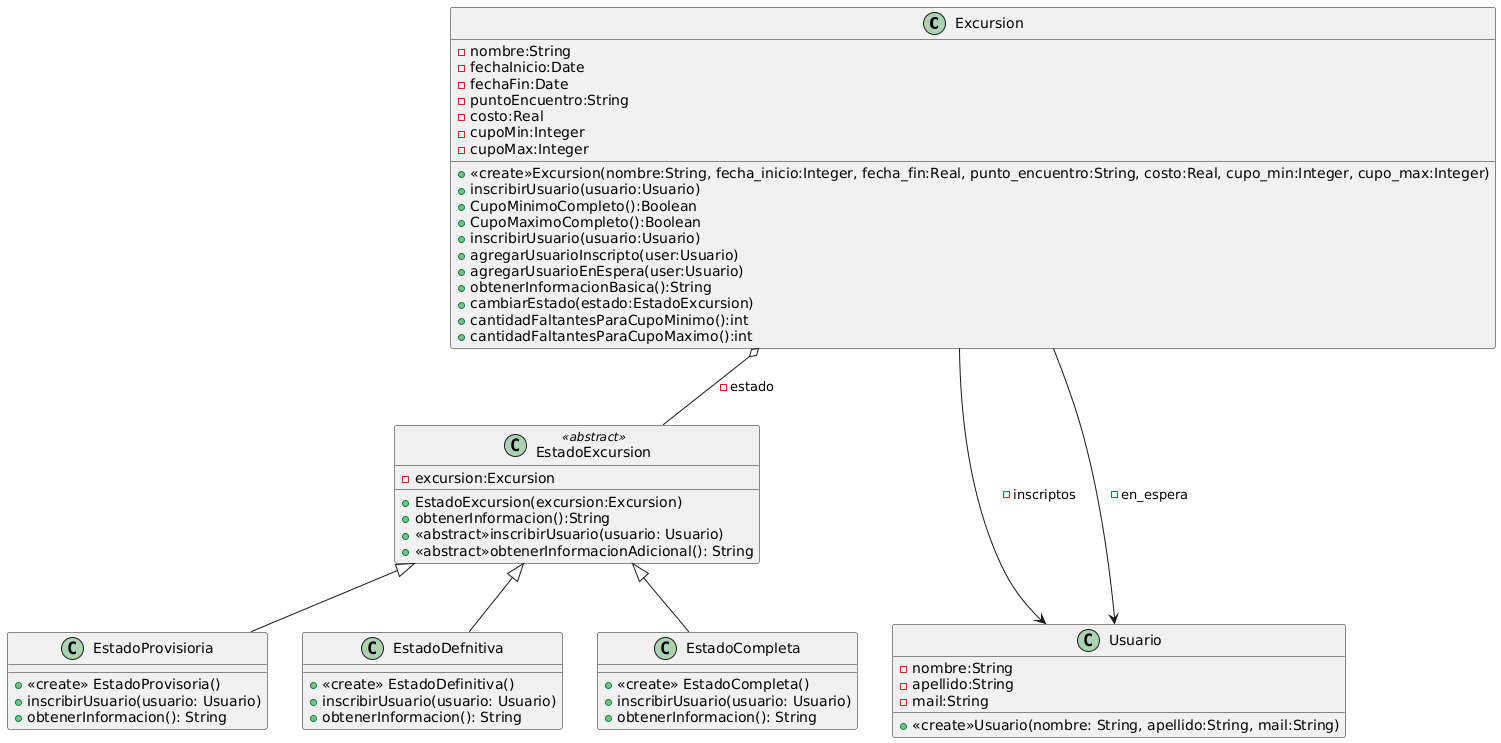

The diagram above was rendered by PlantUML. Its source (embedded in the PNG):
@startuml
class Excursion{
    -nombre:String
    -fechaInicio:Date
    -fechaFin:Date
    -puntoEncuentro:String
    -costo:Real
    -cupoMin:Integer
    -cupoMax:Integer
    
    + <<create>>Excursion(nombre:String, fecha_inicio:Integer, fecha_fin:Real, punto_encuentro:String, costo:Real, cupo_min:Integer, cupo_max:Integer)
    + inscribirUsuario(usuario:Usuario)
    + CupoMinimoCompleto():Boolean
    + CupoMaximoCompleto():Boolean
    + inscribirUsuario(usuario:Usuario)
    + agregarUsuarioInscripto(user:Usuario)
    + agregarUsuarioEnEspera(user:Usuario)
    + obtenerInformacionBasica():String
    + cambiarEstado(estado:EstadoExcursion)
    + cantidadFaltantesParaCupoMinimo():int
    + cantidadFaltantesParaCupoMaximo():int
    
}
class Usuario{
    -nombre:String
    -apellido:String
    -mail:String
    
    +<<create>>Usuario(nombre: String, apellido:String, mail:String)
}
class EstadoExcursion <<abstract>>{
    -excursion:Excursion
    
    +EstadoExcursion(excursion:Excursion)
    +obtenerInformacion():String
    +<<abstract>>inscribirUsuario(usuario: Usuario) 
    +<<abstract>>obtenerInformacionAdicional(): String

    
}
class EstadoProvisioria {
    + <<create>> EstadoProvisoria()
    +inscribirUsuario(usuario: Usuario) 
    +obtenerInformacion(): String
}
class EstadoDefnitiva {
    + <<create>> EstadoDefinitiva()
    +inscribirUsuario(usuario: Usuario) 
    +obtenerInformacion(): String
}
class EstadoCompleta{
    + <<create>> EstadoCompleta()
    +inscribirUsuario(usuario: Usuario) 
    +obtenerInformacion(): String
}
Excursion --->Usuario: -inscriptos
Excursion ---> Usuario: - en_espera
Excursion o-- EstadoExcursion: - estado
EstadoCompleta -up-|> EstadoExcursion
EstadoDefnitiva -up-|> EstadoExcursion
EstadoProvisioria -up-|> EstadoExcursion
@enduml